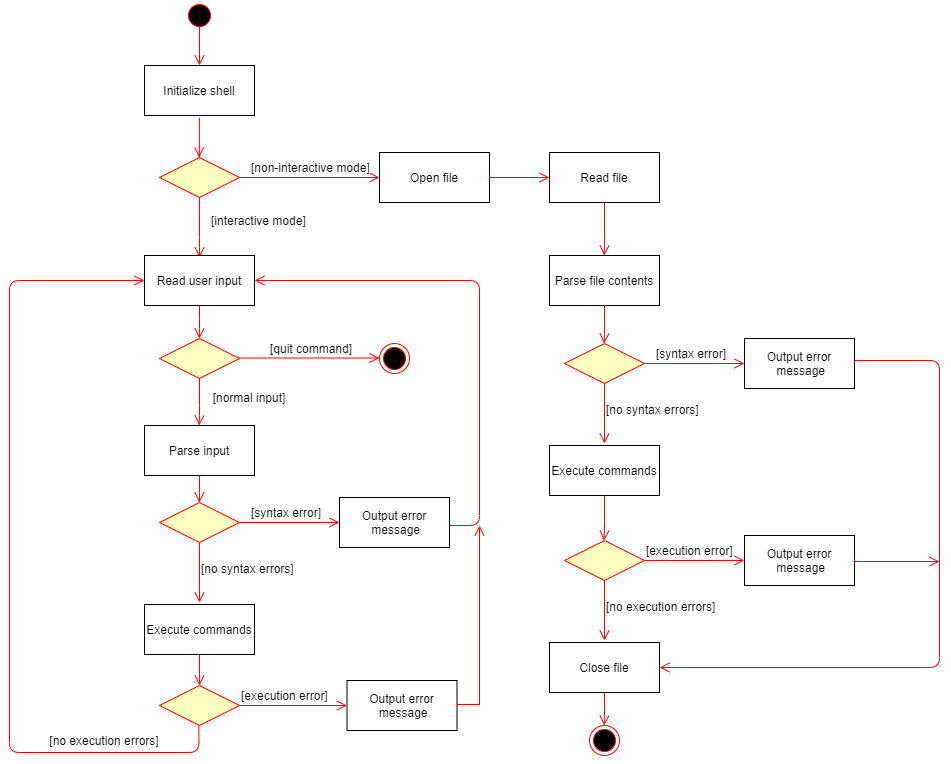

The diagram above was exported from draw.io. Its source (the exported page's mxGraphModel, read from the mxfile embedded in the PNG):
<mxGraphModel dx="1483" dy="783" grid="1" gridSize="10" guides="1" tooltips="1" connect="1" arrows="1" fold="1" page="1" pageScale="1" pageWidth="1169" pageHeight="826" background="#ffffff" math="0" shadow="0">
  <root>
    <mxCell id="0" />
    <mxCell id="1" parent="0" />
    <mxCell id="5" value="" style="ellipse;shape=startState;fillColor=#000000;strokeColor=#ff0000;" parent="1" vertex="1">
      <mxGeometry x="305" y="25" width="30" height="30" as="geometry" />
    </mxCell>
    <mxCell id="6" value="" style="edgeStyle=elbowEdgeStyle;elbow=horizontal;verticalAlign=bottom;endArrow=open;endSize=8;strokeColor=#FF0000;endFill=1;rounded=0;exitX=0.501;exitY=0.845;exitDx=0;exitDy=0;exitPerimeter=0;" parent="1" source="5" target="7" edge="1">
      <mxGeometry x="264.5" y="168" as="geometry">
        <mxPoint x="279.5" y="238" as="targetPoint" />
        <Array as="points">
          <mxPoint x="320" y="80" />
        </Array>
      </mxGeometry>
    </mxCell>
    <mxCell id="7" value="Initialize shell" style="" parent="1" vertex="1">
      <mxGeometry x="265" y="90" width="110" height="50" as="geometry" />
    </mxCell>
    <mxCell id="yw4zLh6ZKjA5sqTgSqeR-41" value="" style="ellipse;html=1;shape=endState;fillColor=#000000;strokeColor=#ff0000;" vertex="1" parent="1">
      <mxGeometry x="500" y="368" width="30" height="30" as="geometry" />
    </mxCell>
    <mxCell id="yw4zLh6ZKjA5sqTgSqeR-42" value="" style="rhombus;whiteSpace=wrap;html=1;fillColor=#ffffc0;strokeColor=#ff0000;" vertex="1" parent="1">
      <mxGeometry x="280" y="182" width="80" height="40" as="geometry" />
    </mxCell>
    <mxCell id="yw4zLh6ZKjA5sqTgSqeR-43" value="&lt;font style=&quot;font-size: 12px&quot;&gt;[non-interactive mode]&lt;/font&gt;" style="edgeStyle=orthogonalEdgeStyle;html=1;align=left;verticalAlign=bottom;endArrow=open;endSize=8;strokeColor=#ff0000;" edge="1" source="yw4zLh6ZKjA5sqTgSqeR-42" parent="1">
      <mxGeometry x="-0.8571" relative="1" as="geometry">
        <mxPoint x="500" y="202" as="targetPoint" />
        <mxPoint as="offset" />
      </mxGeometry>
    </mxCell>
    <mxCell id="yw4zLh6ZKjA5sqTgSqeR-44" value="&lt;font style=&quot;font-size: 12px&quot;&gt;[interactive mode]&lt;/font&gt;" style="edgeStyle=orthogonalEdgeStyle;html=1;align=left;verticalAlign=top;endArrow=open;endSize=8;strokeColor=#ff0000;" edge="1" source="yw4zLh6ZKjA5sqTgSqeR-42" parent="1">
      <mxGeometry x="-0.6667" y="10" relative="1" as="geometry">
        <mxPoint x="320" y="282" as="targetPoint" />
        <Array as="points">
          <mxPoint x="320" y="272" />
          <mxPoint x="320" y="272" />
        </Array>
        <mxPoint as="offset" />
      </mxGeometry>
    </mxCell>
    <mxCell id="yw4zLh6ZKjA5sqTgSqeR-49" value="Open file" style="" vertex="1" parent="1">
      <mxGeometry x="500" y="177" width="110" height="50" as="geometry" />
    </mxCell>
    <mxCell id="yw4zLh6ZKjA5sqTgSqeR-50" value="Read file" style="" vertex="1" parent="1">
      <mxGeometry x="670" y="177" width="110" height="50" as="geometry" />
    </mxCell>
    <mxCell id="yw4zLh6ZKjA5sqTgSqeR-55" value="" style="edgeStyle=elbowEdgeStyle;elbow=horizontal;verticalAlign=bottom;endArrow=open;endSize=8;strokeColor=#FF0000;endFill=1;rounded=0;exitX=0.501;exitY=0.845;exitDx=0;exitDy=0;exitPerimeter=0;entryX=0;entryY=0.5;entryDx=0;entryDy=0;" edge="1" parent="1" target="yw4zLh6ZKjA5sqTgSqeR-50">
      <mxGeometry x="554.5" y="317.65" as="geometry">
        <mxPoint x="610" y="239.65" as="targetPoint" />
        <mxPoint x="610.0300000000001" y="200.00000000000003" as="sourcePoint" />
        <Array as="points">
          <mxPoint x="610" y="229.65" />
        </Array>
      </mxGeometry>
    </mxCell>
    <mxCell id="yw4zLh6ZKjA5sqTgSqeR-56" value="Read user input" style="" vertex="1" parent="1">
      <mxGeometry x="265" y="280" width="110" height="50" as="geometry" />
    </mxCell>
    <mxCell id="yw4zLh6ZKjA5sqTgSqeR-57" value="Parse input" style="" vertex="1" parent="1">
      <mxGeometry x="265" y="450" width="110" height="50" as="geometry" />
    </mxCell>
    <mxCell id="yw4zLh6ZKjA5sqTgSqeR-60" value="" style="edgeStyle=orthogonalEdgeStyle;html=1;verticalAlign=bottom;endArrow=open;endSize=8;strokeColor=#ff0000;" edge="1" parent="1">
      <mxGeometry relative="1" as="geometry">
        <mxPoint x="319.75" y="363" as="targetPoint" />
        <mxPoint x="320" y="330" as="sourcePoint" />
        <Array as="points">
          <mxPoint x="319.75" y="353" />
          <mxPoint x="319.75" y="353" />
        </Array>
      </mxGeometry>
    </mxCell>
    <mxCell id="yw4zLh6ZKjA5sqTgSqeR-62" value="" style="edgeStyle=elbowEdgeStyle;elbow=horizontal;verticalAlign=bottom;endArrow=open;endSize=8;strokeColor=#FF0000;endFill=1;rounded=0;exitX=0.501;exitY=0.845;exitDx=0;exitDy=0;exitPerimeter=0;" edge="1" parent="1">
      <mxGeometry x="264.21" y="260" as="geometry">
        <mxPoint x="319.71" y="182" as="targetPoint" />
        <mxPoint x="319.73999999999995" y="142.34999999999997" as="sourcePoint" />
        <Array as="points" />
      </mxGeometry>
    </mxCell>
    <mxCell id="yw4zLh6ZKjA5sqTgSqeR-65" value="" style="edgeStyle=orthogonalEdgeStyle;html=1;verticalAlign=bottom;endArrow=open;endSize=8;strokeColor=#ff0000;exitX=0.5;exitY=1;exitDx=0;exitDy=0;" edge="1" parent="1" source="yw4zLh6ZKjA5sqTgSqeR-57">
      <mxGeometry relative="1" as="geometry">
        <mxPoint x="319.8" y="527" as="targetPoint" />
        <mxPoint x="319.85" y="504" as="sourcePoint" />
        <Array as="points">
          <mxPoint x="320" y="527" />
        </Array>
      </mxGeometry>
    </mxCell>
    <mxCell id="yw4zLh6ZKjA5sqTgSqeR-68" value="" style="rhombus;whiteSpace=wrap;html=1;fillColor=#ffffc0;strokeColor=#ff0000;" vertex="1" parent="1">
      <mxGeometry x="280" y="527" width="80" height="40" as="geometry" />
    </mxCell>
    <mxCell id="yw4zLh6ZKjA5sqTgSqeR-69" value="&lt;font style=&quot;font-size: 12px&quot;&gt;[syntax error]&lt;/font&gt;" style="edgeStyle=orthogonalEdgeStyle;html=1;align=left;verticalAlign=bottom;endArrow=open;endSize=8;strokeColor=#ff0000;" edge="1" source="yw4zLh6ZKjA5sqTgSqeR-68" parent="1">
      <mxGeometry x="-0.8" relative="1" as="geometry">
        <mxPoint x="460" y="547" as="targetPoint" />
        <Array as="points">
          <mxPoint x="370" y="547" />
          <mxPoint x="370" y="547" />
        </Array>
        <mxPoint as="offset" />
      </mxGeometry>
    </mxCell>
    <mxCell id="yw4zLh6ZKjA5sqTgSqeR-70" value="&lt;font style=&quot;font-size: 12px&quot;&gt;[no syntax errors]&lt;/font&gt;" style="edgeStyle=orthogonalEdgeStyle;html=1;align=left;verticalAlign=top;endArrow=open;endSize=8;strokeColor=#ff0000;" edge="1" source="yw4zLh6ZKjA5sqTgSqeR-68" parent="1">
      <mxGeometry x="-0.5667" relative="1" as="geometry">
        <mxPoint x="320" y="627" as="targetPoint" />
        <mxPoint as="offset" />
      </mxGeometry>
    </mxCell>
    <mxCell id="yw4zLh6ZKjA5sqTgSqeR-71" value="Output error&#10; message" style="" vertex="1" parent="1">
      <mxGeometry x="460" y="522" width="110" height="50" as="geometry" />
    </mxCell>
    <mxCell id="yw4zLh6ZKjA5sqTgSqeR-75" value="" style="edgeStyle=orthogonalEdgeStyle;html=1;verticalAlign=bottom;endArrow=open;endSize=8;strokeColor=#ff0000;entryX=1;entryY=0.5;entryDx=0;entryDy=0;" edge="1" parent="1" target="yw4zLh6ZKjA5sqTgSqeR-56">
      <mxGeometry relative="1" as="geometry">
        <mxPoint x="520" y="250" as="targetPoint" />
        <mxPoint x="570" y="550" as="sourcePoint" />
        <Array as="points">
          <mxPoint x="570" y="550" />
          <mxPoint x="600" y="550" />
          <mxPoint x="600" y="305" />
        </Array>
      </mxGeometry>
    </mxCell>
    <mxCell id="yw4zLh6ZKjA5sqTgSqeR-76" value="" style="rhombus;whiteSpace=wrap;html=1;fillColor=#ffffc0;strokeColor=#ff0000;" vertex="1" parent="1">
      <mxGeometry x="280" y="363" width="80" height="40" as="geometry" />
    </mxCell>
    <mxCell id="yw4zLh6ZKjA5sqTgSqeR-77" value="&lt;font style=&quot;font-size: 12px&quot;&gt;[quit command]&lt;/font&gt;" style="edgeStyle=orthogonalEdgeStyle;html=1;align=left;verticalAlign=bottom;endArrow=open;endSize=8;strokeColor=#ff0000;" edge="1" parent="1">
      <mxGeometry x="-0.5714" relative="1" as="geometry">
        <mxPoint x="500" y="382.5" as="targetPoint" />
        <mxPoint x="360" y="382.5" as="sourcePoint" />
        <mxPoint x="-1" as="offset" />
      </mxGeometry>
    </mxCell>
    <mxCell id="yw4zLh6ZKjA5sqTgSqeR-79" value="" style="edgeStyle=orthogonalEdgeStyle;html=1;verticalAlign=bottom;endArrow=open;endSize=8;strokeColor=#ff0000;exitX=0.5;exitY=1;exitDx=0;exitDy=0;" edge="1" parent="1" source="yw4zLh6ZKjA5sqTgSqeR-76">
      <mxGeometry relative="1" as="geometry">
        <mxPoint x="319.58" y="450" as="targetPoint" />
        <mxPoint x="319.83" y="417" as="sourcePoint" />
        <Array as="points">
          <mxPoint x="320" y="440" />
        </Array>
      </mxGeometry>
    </mxCell>
    <mxCell id="yw4zLh6ZKjA5sqTgSqeR-82" value="[normal input]" style="text;html=1;strokeColor=none;fillColor=none;align=center;verticalAlign=middle;whiteSpace=wrap;rounded=0;" vertex="1" parent="1">
      <mxGeometry x="320" y="413" width="100" height="17" as="geometry" />
    </mxCell>
    <mxCell id="yw4zLh6ZKjA5sqTgSqeR-84" value="Execute commands" style="" vertex="1" parent="1">
      <mxGeometry x="265" y="629" width="110" height="50" as="geometry" />
    </mxCell>
    <mxCell id="yw4zLh6ZKjA5sqTgSqeR-86" value="Parse file contents" style="" vertex="1" parent="1">
      <mxGeometry x="670" y="280" width="110" height="50" as="geometry" />
    </mxCell>
    <mxCell id="yw4zLh6ZKjA5sqTgSqeR-87" value="" style="edgeStyle=orthogonalEdgeStyle;html=1;verticalAlign=bottom;endArrow=open;endSize=8;strokeColor=#ff0000;exitX=0.5;exitY=1;exitDx=0;exitDy=0;" edge="1" parent="1" source="yw4zLh6ZKjA5sqTgSqeR-50">
      <mxGeometry relative="1" as="geometry">
        <mxPoint x="724.6600000000001" y="280" as="targetPoint" />
        <mxPoint x="724.9100000000001" y="247" as="sourcePoint" />
        <Array as="points">
          <mxPoint x="725" y="270" />
        </Array>
      </mxGeometry>
    </mxCell>
    <mxCell id="yw4zLh6ZKjA5sqTgSqeR-88" value="" style="rhombus;whiteSpace=wrap;html=1;fillColor=#ffffc0;strokeColor=#ff0000;" vertex="1" parent="1">
      <mxGeometry x="685" y="368" width="80" height="40" as="geometry" />
    </mxCell>
    <mxCell id="yw4zLh6ZKjA5sqTgSqeR-89" value="&lt;font style=&quot;font-size: 12px&quot;&gt;[syntax error]&lt;/font&gt;" style="edgeStyle=orthogonalEdgeStyle;html=1;align=left;verticalAlign=bottom;endArrow=open;endSize=8;strokeColor=#ff0000;" edge="1" parent="1" source="yw4zLh6ZKjA5sqTgSqeR-88">
      <mxGeometry x="-0.8" relative="1" as="geometry">
        <mxPoint x="865" y="388" as="targetPoint" />
        <Array as="points">
          <mxPoint x="775" y="388" />
          <mxPoint x="775" y="388" />
        </Array>
        <mxPoint as="offset" />
      </mxGeometry>
    </mxCell>
    <mxCell id="yw4zLh6ZKjA5sqTgSqeR-90" value="&lt;font style=&quot;font-size: 12px&quot;&gt;[no syntax errors]&lt;/font&gt;" style="edgeStyle=orthogonalEdgeStyle;html=1;align=left;verticalAlign=top;endArrow=open;endSize=8;strokeColor=#ff0000;" edge="1" parent="1" source="yw4zLh6ZKjA5sqTgSqeR-88">
      <mxGeometry x="-0.5667" relative="1" as="geometry">
        <mxPoint x="725" y="468" as="targetPoint" />
        <mxPoint as="offset" />
      </mxGeometry>
    </mxCell>
    <mxCell id="yw4zLh6ZKjA5sqTgSqeR-91" value="Output error&#10; message" style="" vertex="1" parent="1">
      <mxGeometry x="865" y="363" width="110" height="50" as="geometry" />
    </mxCell>
    <mxCell id="yw4zLh6ZKjA5sqTgSqeR-92" value="Execute commands" style="" vertex="1" parent="1">
      <mxGeometry x="670" y="470" width="110" height="50" as="geometry" />
    </mxCell>
    <mxCell id="yw4zLh6ZKjA5sqTgSqeR-93" value="" style="edgeStyle=orthogonalEdgeStyle;html=1;verticalAlign=bottom;endArrow=open;endSize=8;strokeColor=#ff0000;" edge="1" parent="1">
      <mxGeometry relative="1" as="geometry">
        <mxPoint x="724.5000000000001" y="368" as="targetPoint" />
        <mxPoint x="725" y="330" as="sourcePoint" />
        <Array as="points">
          <mxPoint x="724.84" y="358" />
        </Array>
      </mxGeometry>
    </mxCell>
    <mxCell id="yw4zLh6ZKjA5sqTgSqeR-94" value="" style="rhombus;whiteSpace=wrap;html=1;fillColor=#ffffc0;strokeColor=#ff0000;" vertex="1" parent="1">
      <mxGeometry x="685" y="565" width="80" height="40" as="geometry" />
    </mxCell>
    <mxCell id="yw4zLh6ZKjA5sqTgSqeR-95" value="&lt;font style=&quot;font-size: 12px&quot;&gt;[execution error]&lt;/font&gt;" style="edgeStyle=orthogonalEdgeStyle;html=1;align=left;verticalAlign=bottom;endArrow=open;endSize=8;strokeColor=#ff0000;" edge="1" parent="1" source="yw4zLh6ZKjA5sqTgSqeR-94">
      <mxGeometry x="-1" relative="1" as="geometry">
        <mxPoint x="865" y="585" as="targetPoint" />
        <Array as="points">
          <mxPoint x="775" y="585" />
          <mxPoint x="775" y="585" />
        </Array>
        <mxPoint as="offset" />
      </mxGeometry>
    </mxCell>
    <mxCell id="yw4zLh6ZKjA5sqTgSqeR-96" value="&lt;font style=&quot;font-size: 12px&quot;&gt;[no execution errors]&lt;/font&gt;" style="edgeStyle=orthogonalEdgeStyle;html=1;align=left;verticalAlign=top;endArrow=open;endSize=8;strokeColor=#ff0000;" edge="1" parent="1" source="yw4zLh6ZKjA5sqTgSqeR-94">
      <mxGeometry x="-0.5667" relative="1" as="geometry">
        <mxPoint x="725" y="665" as="targetPoint" />
        <mxPoint as="offset" />
      </mxGeometry>
    </mxCell>
    <mxCell id="yw4zLh6ZKjA5sqTgSqeR-97" value="Output error&#10; message" style="" vertex="1" parent="1">
      <mxGeometry x="865" y="560" width="110" height="50" as="geometry" />
    </mxCell>
    <mxCell id="yw4zLh6ZKjA5sqTgSqeR-98" value="Close file" style="" vertex="1" parent="1">
      <mxGeometry x="670" y="667" width="110" height="50" as="geometry" />
    </mxCell>
    <mxCell id="yw4zLh6ZKjA5sqTgSqeR-99" value="" style="edgeStyle=orthogonalEdgeStyle;html=1;verticalAlign=bottom;endArrow=open;endSize=8;strokeColor=#ff0000;exitX=0.5;exitY=1;exitDx=0;exitDy=0;" edge="1" parent="1" source="yw4zLh6ZKjA5sqTgSqeR-92">
      <mxGeometry relative="1" as="geometry">
        <mxPoint x="724.41" y="565" as="targetPoint" />
        <mxPoint x="724.91" y="527" as="sourcePoint" />
        <Array as="points">
          <mxPoint x="725" y="555" />
          <mxPoint x="724" y="555" />
        </Array>
      </mxGeometry>
    </mxCell>
    <mxCell id="yw4zLh6ZKjA5sqTgSqeR-100" value="" style="ellipse;html=1;shape=endState;fillColor=#000000;strokeColor=#ff0000;" vertex="1" parent="1">
      <mxGeometry x="710" y="750" width="30" height="30" as="geometry" />
    </mxCell>
    <mxCell id="yw4zLh6ZKjA5sqTgSqeR-101" value="" style="edgeStyle=orthogonalEdgeStyle;html=1;verticalAlign=bottom;endArrow=open;endSize=8;strokeColor=#ff0000;exitX=0.5;exitY=1;exitDx=0;exitDy=0;" edge="1" parent="1" source="yw4zLh6ZKjA5sqTgSqeR-98">
      <mxGeometry relative="1" as="geometry">
        <mxPoint x="724.5799999999998" y="749.9999999999999" as="targetPoint" />
        <mxPoint x="725" y="720" as="sourcePoint" />
        <Array as="points">
          <mxPoint x="725" y="740" />
        </Array>
      </mxGeometry>
    </mxCell>
    <mxCell id="yw4zLh6ZKjA5sqTgSqeR-103" value="" style="edgeStyle=orthogonalEdgeStyle;html=1;verticalAlign=bottom;endArrow=open;endSize=8;strokeColor=#ff0000;entryX=1;entryY=0.5;entryDx=0;entryDy=0;" edge="1" parent="1" target="yw4zLh6ZKjA5sqTgSqeR-98">
      <mxGeometry relative="1" as="geometry">
        <mxPoint x="1080" y="760" as="targetPoint" />
        <mxPoint x="975" y="385" as="sourcePoint" />
        <Array as="points">
          <mxPoint x="1060" y="385" />
          <mxPoint x="1060" y="692" />
        </Array>
      </mxGeometry>
    </mxCell>
    <mxCell id="yw4zLh6ZKjA5sqTgSqeR-106" value="" style="edgeStyle=elbowEdgeStyle;elbow=horizontal;verticalAlign=bottom;endArrow=open;endSize=8;strokeColor=#FF0000;endFill=1;rounded=0;exitX=0.501;exitY=0.845;exitDx=0;exitDy=0;exitPerimeter=0;" edge="1" parent="1">
      <mxGeometry x="919.5" y="701.65" as="geometry">
        <mxPoint x="1060" y="586" as="targetPoint" />
        <mxPoint x="975.0300000000002" y="584" as="sourcePoint" />
        <Array as="points">
          <mxPoint x="975" y="613.65" />
        </Array>
      </mxGeometry>
    </mxCell>
    <mxCell id="yw4zLh6ZKjA5sqTgSqeR-107" value="" style="rhombus;whiteSpace=wrap;html=1;fillColor=#ffffc0;strokeColor=#ff0000;" vertex="1" parent="1">
      <mxGeometry x="280" y="710" width="80" height="40" as="geometry" />
    </mxCell>
    <mxCell id="yw4zLh6ZKjA5sqTgSqeR-110" value="&lt;font style=&quot;font-size: 12px&quot;&gt;[execution error]&lt;/font&gt;" style="edgeStyle=orthogonalEdgeStyle;html=1;align=left;verticalAlign=bottom;endArrow=open;endSize=8;strokeColor=#ff0000;exitX=1;exitY=0.5;exitDx=0;exitDy=0;" edge="1" parent="1" source="yw4zLh6ZKjA5sqTgSqeR-107">
      <mxGeometry x="-1" relative="1" as="geometry">
        <mxPoint x="467.5" y="730" as="targetPoint" />
        <Array as="points" />
        <mxPoint as="offset" />
        <mxPoint x="367.5" y="730" as="sourcePoint" />
      </mxGeometry>
    </mxCell>
    <mxCell id="yw4zLh6ZKjA5sqTgSqeR-111" value="Output error&#10; message" style="" vertex="1" parent="1">
      <mxGeometry x="467.5" y="705" width="110" height="50" as="geometry" />
    </mxCell>
    <mxCell id="yw4zLh6ZKjA5sqTgSqeR-112" value="" style="edgeStyle=elbowEdgeStyle;elbow=horizontal;verticalAlign=bottom;endArrow=open;endSize=8;strokeColor=#FF0000;endFill=1;rounded=0;exitX=0.501;exitY=0.845;exitDx=0;exitDy=0;exitPerimeter=0;" edge="1" parent="1">
      <mxGeometry x="522" y="846.65" as="geometry">
        <mxPoint x="600" y="550" as="targetPoint" />
        <mxPoint x="577.5300000000002" y="728.9999999999998" as="sourcePoint" />
        <Array as="points">
          <mxPoint x="600" y="700" />
        </Array>
      </mxGeometry>
    </mxCell>
    <mxCell id="yw4zLh6ZKjA5sqTgSqeR-114" value="" style="edgeStyle=orthogonalEdgeStyle;html=1;verticalAlign=bottom;endArrow=open;endSize=8;strokeColor=#ff0000;exitX=0.5;exitY=1;exitDx=0;exitDy=0;" edge="1" parent="1" source="yw4zLh6ZKjA5sqTgSqeR-84">
      <mxGeometry relative="1" as="geometry">
        <mxPoint x="319.99999999999994" y="710" as="targetPoint" />
        <mxPoint x="320.2" y="682.9999999999999" as="sourcePoint" />
        <Array as="points" />
      </mxGeometry>
    </mxCell>
    <mxCell id="yw4zLh6ZKjA5sqTgSqeR-115" value="" style="edgeStyle=orthogonalEdgeStyle;html=1;verticalAlign=bottom;endArrow=open;endSize=8;strokeColor=#ff0000;exitX=0.5;exitY=1;exitDx=0;exitDy=0;entryX=0;entryY=0.5;entryDx=0;entryDy=0;" edge="1" parent="1" target="yw4zLh6ZKjA5sqTgSqeR-56">
      <mxGeometry relative="1" as="geometry">
        <mxPoint x="250" y="230" as="targetPoint" />
        <mxPoint x="319.37" y="749.9999999999999" as="sourcePoint" />
        <Array as="points">
          <mxPoint x="319" y="777" />
          <mxPoint x="130" y="777" />
          <mxPoint x="130" y="305" />
        </Array>
      </mxGeometry>
    </mxCell>
    <mxCell id="yw4zLh6ZKjA5sqTgSqeR-117" value="[no execution errors]" style="text;html=1;strokeColor=none;fillColor=none;align=center;verticalAlign=middle;whiteSpace=wrap;rounded=0;" vertex="1" parent="1">
      <mxGeometry x="160" y="755" width="130" height="20" as="geometry" />
    </mxCell>
  </root>
</mxGraphModel>